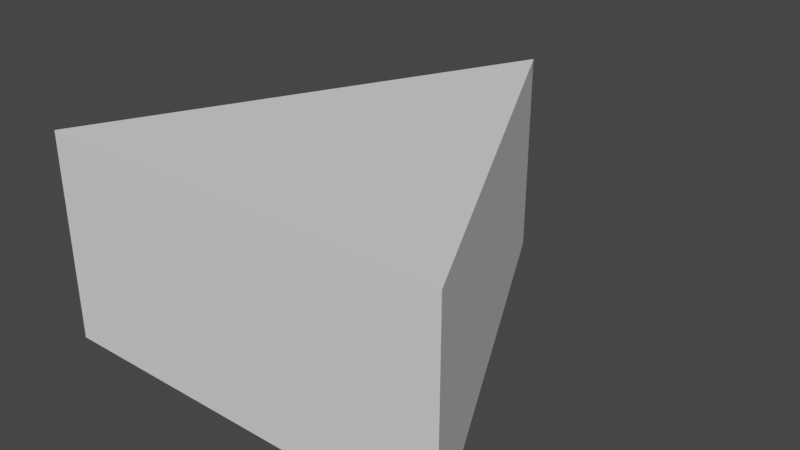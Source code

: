 # Source: ArrowTip.blend  (saved by Blender 2.93.21; exported with 4.5.12 LTS)
import bpy
from mathutils import Matrix  # noqa: F401  (used for matrix-valued properties, if any)

bpy.ops.wm.read_factory_settings(use_empty=True)
scene = bpy.context.scene
scene.name = 'Scene'

# ---- collections
col_collection = bpy.data.collections.new('Collection'); scene.collection.children.link(col_collection)

# ---- world
world_world = bpy.data.worlds.new('World'); scene.world = world_world
world_world.use_nodes = True; world_world.node_tree.nodes.clear()
_N = world_world.node_tree.nodes; _L = world_world.node_tree.links
n0 = _N.new('ShaderNodeOutputWorld'); n0.name = 'World Output'; n0.location = (300, 300)
n1 = _N.new('ShaderNodeBackground'); n1.name = 'Background'; n1.location = (10, 300)
n1.inputs[0].default_value = (0.05088, 0.05088, 0.05088, 1.0)
_L.new(n1.outputs[0], n0.inputs[0])
n0.is_active_output = True
world_world.color = (0.05088, 0.05088, 0.05088)
world_world.use_sun_shadow = False
world_world.sun_shadow_jitter_overblur = 0.0

# ---- meshes
me_cube_001 = bpy.data.meshes.new('Cube.001')
me_cube_001.from_pydata([(1.0, -2.0, -0.5), (1.0, -2.0, 0.5), (-1.0, -2.0, -0.5), (-1.0, -2.0, 0.5), (0.0, 0.0, -0.5), (0.0, 0.0, 0.5)], [], [(0, 1, 3, 2), (2, 3, 5, 4), (4, 5, 1, 0), (2, 4, 0), (5, 3, 1)])
_uv = me_cube_001.uv_layers.new(name='UVMap')
_uv.uv.foreach_set('vector', [0.375, 0.0, 0.625, 0.0, 0.625, 0.25, 0.375, 0.25, 0.375, 0.25, 0.625, 0.25, 0.625, 0.5, 0.375, 0.5, 0.375, 0.75, 0.625, 0.75, 0.625, 1.0, 0.375, 1.0, 0.125, 0.5, 0.375, 0.75, 0.125, 0.75, 0.625, 0.5, 0.875, 0.5, 0.875, 0.75])
me_cube_001.use_remesh_fix_poles = True
me_cube_001.use_remesh_preserve_attributes = False
me_cube_001.update()

# ---- objects
ob_cube = bpy.data.objects.new('Cube', me_cube_001)

# ---- transforms, parenting, visibility, modifiers, constraints
ob_cube.location = (0.0, 0.0, 0.0)

# ---- collection membership
col_collection.objects.link(ob_cube)

# ---- scene / render settings (as saved in the file)
scene.frame_start = 1; scene.frame_end = 250; scene.frame_set(16)
scene.render.engine = 'BLENDER_EEVEE_NEXT'
scene.cycles.use_denoising = False
scene.cycles.samples = 128
scene.cycles.sampling_pattern = 'TABULATED_SOBOL'
scene.cycles.use_adaptive_sampling = False
scene.cycles.use_light_tree = False
scene.view_settings.view_transform = 'Filmic'
bpy.context.view_layer.update()

# ---- added for rendering (the .blend has no active camera and no usable light): camera, sun
cam_auto = bpy.data.cameras.new('AutoCamera')
cam_auto.lens = 50.0
cam_auto.sensor_width = 36.0
cam_auto.clip_end = 1000.0
ob_auto_camera = bpy.data.objects.new('AutoCamera', cam_auto)
scene.collection.objects.link(ob_auto_camera)
ob_auto_camera.location = (2.77567, -4.33081, 2.22054)
ob_auto_camera.rotation_euler = (1.09748, -7.21219e-08, 0.694738)
scene.camera = ob_auto_camera
light_auto_sun = bpy.data.lights.new('AutoSun', 'SUN')
light_auto_sun.energy = 3.0
light_auto_sun.angle = 0.0523599
ob_auto_sun = bpy.data.objects.new('AutoSun', light_auto_sun)
scene.collection.objects.link(ob_auto_sun)
ob_auto_sun.rotation_euler = (0.872665, 0.174533, 0.523599)
bpy.context.view_layer.update()
